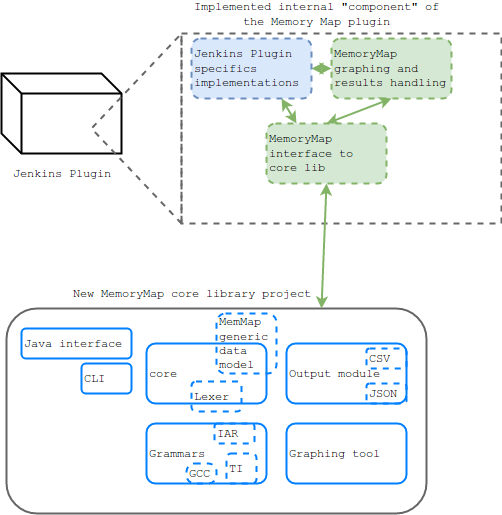

The diagram above was exported from draw.io. Its source (the exported page's mxGraphModel, read from the mxfile embedded in the PNG):
<mxGraphModel dx="1430" dy="757" grid="1" gridSize="10" guides="1" tooltips="1" connect="1" arrows="1" fold="1" page="1" pageScale="1" pageWidth="826" pageHeight="1169" background="#ffffff" math="0" shadow="0">
  <root>
    <mxCell id="0" />
    <mxCell id="1" parent="0" />
    <mxCell id="17" value="" style="rounded=1;whiteSpace=wrap;html=1;strokeColor=#666666;strokeWidth=2;fillColor=none;fontFamily=Courier New;fontSize=12;fontColor=#000000;align=left;" vertex="1" parent="1">
      <mxGeometry x="85" y="505" width="420" height="205" as="geometry" />
    </mxCell>
    <mxCell id="2" value="&lt;div align=&quot;center&quot;&gt;core&lt;/div&gt;" style="rounded=1;whiteSpace=wrap;html=1;strokeColor=#007FFF;strokeWidth=2;fillColor=none;fontFamily=Courier New;fontSize=12;fontColor=#000000;align=left;" vertex="1" parent="1">
      <mxGeometry x="225" y="540" width="120" height="60" as="geometry" />
    </mxCell>
    <mxCell id="3" value="Lexer" style="rounded=1;whiteSpace=wrap;html=1;dashed=1;strokeColor=#007FFF;strokeWidth=2;fillColor=none;fontFamily=Courier New;fontSize=12;fontColor=#000000;align=left;" vertex="1" parent="1">
      <mxGeometry x="270" y="578" width="50" height="30" as="geometry" />
    </mxCell>
    <mxCell id="4" value="Grammars" style="rounded=1;whiteSpace=wrap;html=1;strokeColor=#007FFF;strokeWidth=2;fillColor=none;fontFamily=Courier New;fontSize=12;fontColor=#000000;align=left;" vertex="1" parent="1">
      <mxGeometry x="225" y="620" width="120" height="60" as="geometry" />
    </mxCell>
    <mxCell id="5" value="GCC" style="rounded=1;whiteSpace=wrap;html=1;dashed=1;strokeColor=#007FFF;strokeWidth=2;fillColor=none;fontFamily=Courier New;fontSize=12;fontColor=#000000;align=left;arcSize=41;" vertex="1" parent="1">
      <mxGeometry x="265" y="660" width="30" height="20" as="geometry" />
    </mxCell>
    <mxCell id="6" value="TI" style="rounded=1;whiteSpace=wrap;html=1;dashed=1;strokeColor=#007FFF;strokeWidth=2;fillColor=none;fontFamily=Courier New;fontSize=12;fontColor=#000000;align=left;" vertex="1" parent="1">
      <mxGeometry x="305" y="650" width="30" height="30" as="geometry" />
    </mxCell>
    <mxCell id="7" value="IAR" style="rounded=1;whiteSpace=wrap;html=1;dashed=1;strokeColor=#007FFF;strokeWidth=2;fillColor=none;fontFamily=Courier New;fontSize=12;fontColor=#000000;align=left;" vertex="1" parent="1">
      <mxGeometry x="293" y="620" width="40" height="20" as="geometry" />
    </mxCell>
    <mxCell id="8" value="Output module" style="rounded=1;whiteSpace=wrap;html=1;strokeColor=#007FFF;strokeWidth=2;fillColor=none;fontFamily=Courier New;fontSize=12;fontColor=#000000;align=left;" vertex="1" parent="1">
      <mxGeometry x="365" y="540" width="120" height="60" as="geometry" />
    </mxCell>
    <mxCell id="9" value="JSON" style="rounded=1;whiteSpace=wrap;html=1;strokeColor=#007FFF;strokeWidth=2;fillColor=none;fontFamily=Courier New;fontSize=12;fontColor=#000000;align=left;dashed=1;" vertex="1" parent="1">
      <mxGeometry x="445" y="580" width="40" height="20" as="geometry" />
    </mxCell>
    <mxCell id="10" value="CSV" style="rounded=1;whiteSpace=wrap;html=1;strokeColor=#007FFF;strokeWidth=2;fillColor=none;fontFamily=Courier New;fontSize=12;fontColor=#000000;align=left;dashed=1;" vertex="1" parent="1">
      <mxGeometry x="445" y="545" width="40" height="20" as="geometry" />
    </mxCell>
    <mxCell id="11" value="Java interface" style="rounded=1;whiteSpace=wrap;html=1;strokeColor=#007FFF;strokeWidth=2;fillColor=none;fontFamily=Courier New;fontSize=12;fontColor=#000000;align=left;" vertex="1" parent="1">
      <mxGeometry x="100" y="525" width="110" height="30" as="geometry" />
    </mxCell>
    <mxCell id="12" value="CLI" style="rounded=1;whiteSpace=wrap;html=1;strokeColor=#007FFF;strokeWidth=2;fillColor=none;fontFamily=Courier New;fontSize=12;fontColor=#000000;align=left;" vertex="1" parent="1">
      <mxGeometry x="160" y="560" width="50" height="30" as="geometry" />
    </mxCell>
    <mxCell id="13" value="Graphing tool" style="rounded=1;whiteSpace=wrap;html=1;strokeColor=#007FFF;strokeWidth=2;fillColor=none;fontFamily=Courier New;fontSize=12;fontColor=#000000;align=left;" vertex="1" parent="1">
      <mxGeometry x="365" y="620" width="120" height="60" as="geometry" />
    </mxCell>
    <mxCell id="14" value="" style="shape=cube;whiteSpace=wrap;html=1;strokeColor=#000000;strokeWidth=2;fillColor=#ffffff;fontFamily=Courier New;fontSize=12;fontColor=#000000;align=left;" vertex="1" parent="1">
      <mxGeometry x="80" y="270" width="120" height="80" as="geometry" />
    </mxCell>
    <mxCell id="15" value="Jenkins Plugin" style="text;html=1;strokeColor=none;fillColor=none;align=center;verticalAlign=middle;whiteSpace=wrap;fontFamily=Courier New;fontSize=12;fontColor=#000000;" vertex="1" parent="1">
      <mxGeometry x="80" y="360" width="120" height="20" as="geometry" />
    </mxCell>
    <mxCell id="16" value="" style="triangle;whiteSpace=wrap;html=1;strokeColor=#666666;strokeWidth=2;fillColor=none;fontFamily=Courier New;fontSize=12;fontColor=#000000;align=left;rotation=180;dashed=1;" vertex="1" parent="1">
      <mxGeometry x="170" y="230" width="90" height="190" as="geometry" />
    </mxCell>
    <mxCell id="18" value="New MemoryMap core library project" style="text;html=1;strokeColor=none;fillColor=none;align=center;verticalAlign=middle;whiteSpace=wrap;fontFamily=Courier New;fontSize=12;fontColor=#000000;" vertex="1" parent="1">
      <mxGeometry x="125" y="480" width="290" height="20" as="geometry" />
    </mxCell>
    <mxCell id="22" value="" style="whiteSpace=wrap;html=1;dashed=1;strokeColor=#666666;strokeWidth=2;fillColor=none;fontFamily=Courier New;fontSize=12;fontColor=#000000;align=left;" vertex="1" parent="1">
      <mxGeometry x="260" y="230" width="320" height="190" as="geometry" />
    </mxCell>
    <mxCell id="40" style="edgeStyle=none;rounded=0;html=1;exitX=1;exitY=0.5;entryX=0;entryY=0.5;startArrow=classic;startFill=1;jettySize=auto;orthogonalLoop=1;strokeColor=#82B366;strokeWidth=2;fillColor=#97D077;fontFamily=Courier New;fontSize=12;fontColor=#000000;" edge="1" parent="1" source="24" target="27">
      <mxGeometry relative="1" as="geometry" />
    </mxCell>
    <mxCell id="24" value="Jenkins Plugin&lt;br&gt;specifics implementations" style="rounded=1;whiteSpace=wrap;html=1;dashed=1;strokeColor=#6c8ebf;strokeWidth=2;fillColor=#dae8fc;fontFamily=Courier New;fontSize=12;fontColor=#000000;align=left;" vertex="1" parent="1">
      <mxGeometry x="270" y="235" width="120" height="60" as="geometry" />
    </mxCell>
    <mxCell id="27" value="MemoryMap graphing and results handling" style="rounded=1;whiteSpace=wrap;html=1;dashed=1;strokeColor=#82b366;strokeWidth=2;fillColor=#d5e8d4;fontFamily=Courier New;fontSize=12;fontColor=#000000;align=left;" vertex="1" parent="1">
      <mxGeometry x="410" y="235" width="120" height="60" as="geometry" />
    </mxCell>
    <mxCell id="35" value="Implemented internal &quot;component&quot; of the Memory Map plugin" style="text;html=1;strokeColor=none;fillColor=none;align=center;verticalAlign=middle;whiteSpace=wrap;dashed=1;fontFamily=Courier New;fontSize=12;fontColor=#000000;" vertex="1" parent="1">
      <mxGeometry x="260" y="200" width="270" height="20" as="geometry" />
    </mxCell>
    <mxCell id="36" value="MemMap&lt;br&gt;generic&lt;br&gt;data model" style="rounded=1;whiteSpace=wrap;html=1;dashed=1;strokeColor=#007FFF;strokeWidth=2;fillColor=none;fontFamily=Courier New;fontSize=12;fontColor=#000000;align=left;" vertex="1" parent="1">
      <mxGeometry x="295" y="510" width="60" height="60" as="geometry" />
    </mxCell>
    <mxCell id="38" style="edgeStyle=none;rounded=0;html=1;exitX=0.5;exitY=1;entryX=0.75;entryY=0;startArrow=classic;startFill=1;jettySize=auto;orthogonalLoop=1;strokeColor=#82B366;strokeWidth=2;fillColor=#97D077;fontFamily=Courier New;fontSize=12;fontColor=#000000;" edge="1" parent="1" source="37" target="17">
      <mxGeometry relative="1" as="geometry" />
    </mxCell>
    <mxCell id="39" style="edgeStyle=none;rounded=0;html=1;exitX=0.5;exitY=0;entryX=0.5;entryY=1;startArrow=classic;startFill=1;jettySize=auto;orthogonalLoop=1;strokeColor=#82B366;strokeWidth=2;fillColor=#97D077;fontFamily=Courier New;fontSize=12;fontColor=#000000;" edge="1" parent="1" source="37" target="27">
      <mxGeometry relative="1" as="geometry" />
    </mxCell>
    <mxCell id="41" style="edgeStyle=none;rounded=0;html=1;exitX=0.25;exitY=0;entryX=0.75;entryY=1;startArrow=classic;startFill=1;jettySize=auto;orthogonalLoop=1;strokeColor=#82B366;strokeWidth=2;fillColor=#97D077;fontFamily=Courier New;fontSize=12;fontColor=#000000;" edge="1" parent="1" source="37" target="24">
      <mxGeometry relative="1" as="geometry" />
    </mxCell>
    <mxCell id="37" value="MemoryMap interface to core lib" style="rounded=1;whiteSpace=wrap;html=1;dashed=1;strokeColor=#82b366;strokeWidth=2;fillColor=#d5e8d4;fontFamily=Courier New;fontSize=12;fontColor=#000000;align=left;" vertex="1" parent="1">
      <mxGeometry x="345" y="320" width="120" height="60" as="geometry" />
    </mxCell>
  </root>
</mxGraphModel>